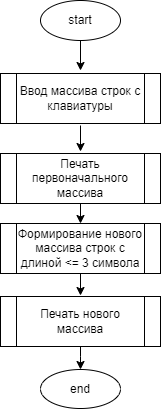

The diagram above was exported from draw.io. Its source (the exported page's mxGraphModel, read from the mxfile embedded in the PNG):
<mxGraphModel dx="490" dy="163" grid="1" gridSize="10" guides="1" tooltips="1" connect="1" arrows="1" fold="1" page="1" pageScale="1" pageWidth="850" pageHeight="1100" math="0" shadow="0">
  <root>
    <mxCell id="0" />
    <mxCell id="1" parent="0" />
    <mxCell id="50" value="" style="edgeStyle=orthogonalEdgeStyle;rounded=0;orthogonalLoop=1;jettySize=auto;html=1;" parent="1" source="51" edge="1">
      <mxGeometry relative="1" as="geometry">
        <mxPoint x="360" y="117" as="targetPoint" />
      </mxGeometry>
    </mxCell>
    <mxCell id="51" value="start" style="ellipse;whiteSpace=wrap;html=1;" parent="1" vertex="1">
      <mxGeometry x="320" y="47" width="80" height="40" as="geometry" />
    </mxCell>
    <mxCell id="52" value="" style="edgeStyle=orthogonalEdgeStyle;rounded=0;orthogonalLoop=1;jettySize=auto;html=1;" parent="1" edge="1">
      <mxGeometry relative="1" as="geometry">
        <mxPoint x="360" y="198" as="targetPoint" />
        <mxPoint x="360" y="172" as="sourcePoint" />
      </mxGeometry>
    </mxCell>
    <mxCell id="53" value="" style="edgeStyle=orthogonalEdgeStyle;rounded=0;orthogonalLoop=1;jettySize=auto;html=1;" parent="1" target="55" edge="1">
      <mxGeometry relative="1" as="geometry">
        <Array as="points">
          <mxPoint x="360" y="403" />
          <mxPoint x="360" y="403" />
        </Array>
        <mxPoint x="360" y="393" as="sourcePoint" />
      </mxGeometry>
    </mxCell>
    <mxCell id="55" value="end" style="ellipse;whiteSpace=wrap;html=1;" parent="1" vertex="1">
      <mxGeometry x="320" y="416" width="80" height="39" as="geometry" />
    </mxCell>
    <mxCell id="58" value="Ввод массива строк с клавиатуры" style="shape=process;whiteSpace=wrap;html=1;backgroundOutline=1;" parent="1" vertex="1">
      <mxGeometry x="280" y="120" width="160" height="50" as="geometry" />
    </mxCell>
    <mxCell id="74" value="" style="edgeStyle=none;html=1;" parent="1" source="68" target="69" edge="1">
      <mxGeometry relative="1" as="geometry" />
    </mxCell>
    <mxCell id="68" value="Печать первоначального массива" style="shape=process;whiteSpace=wrap;html=1;backgroundOutline=1;" parent="1" vertex="1">
      <mxGeometry x="280" y="200" width="160" height="50" as="geometry" />
    </mxCell>
    <mxCell id="75" value="" style="edgeStyle=none;html=1;" parent="1" source="69" edge="1">
      <mxGeometry relative="1" as="geometry">
        <mxPoint x="360" y="342" as="targetPoint" />
      </mxGeometry>
    </mxCell>
    <mxCell id="69" value="Формирование нового массива строк с длиной &amp;lt;= 3 символа" style="shape=process;whiteSpace=wrap;html=1;backgroundOutline=1;" parent="1" vertex="1">
      <mxGeometry x="280" y="270" width="160" height="50" as="geometry" />
    </mxCell>
    <mxCell id="78" value="Печать нового массива" style="shape=process;whiteSpace=wrap;html=1;backgroundOutline=1;" vertex="1" parent="1">
      <mxGeometry x="280" y="343" width="160" height="50" as="geometry" />
    </mxCell>
  </root>
</mxGraphModel>